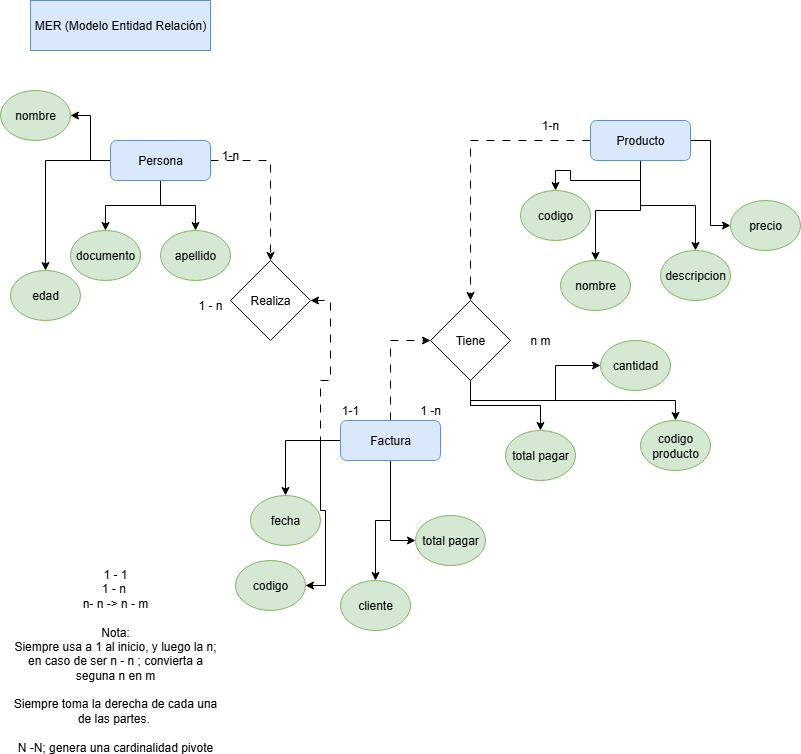

The diagram above was exported from draw.io. Its source (the exported page's mxGraphModel, read from the mxfile embedded in the PNG):
<mxGraphModel dx="1042" dy="658" grid="1" gridSize="10" guides="1" tooltips="1" connect="1" arrows="1" fold="1" page="1" pageScale="1" pageWidth="850" pageHeight="1100" math="0" shadow="0">
  <root>
    <mxCell id="0" />
    <mxCell id="1" parent="0" />
    <mxCell id="W_ts69IYHslcQruZLMYk-1" value="MER (Modelo Entidad Relación)" style="text;html=1;align=center;verticalAlign=middle;whiteSpace=wrap;rounded=0;fillColor=#dae8fc;strokeColor=#6c8ebf;" parent="1" vertex="1">
      <mxGeometry x="40" y="30" width="180" height="50" as="geometry" />
    </mxCell>
    <mxCell id="W_ts69IYHslcQruZLMYk-5" value="" style="edgeStyle=orthogonalEdgeStyle;rounded=0;orthogonalLoop=1;jettySize=auto;html=1;" parent="1" source="W_ts69IYHslcQruZLMYk-2" target="W_ts69IYHslcQruZLMYk-4" edge="1">
      <mxGeometry relative="1" as="geometry" />
    </mxCell>
    <mxCell id="W_ts69IYHslcQruZLMYk-9" style="edgeStyle=orthogonalEdgeStyle;rounded=0;orthogonalLoop=1;jettySize=auto;html=1;" parent="1" source="W_ts69IYHslcQruZLMYk-2" target="W_ts69IYHslcQruZLMYk-8" edge="1">
      <mxGeometry relative="1" as="geometry" />
    </mxCell>
    <mxCell id="W_ts69IYHslcQruZLMYk-10" style="edgeStyle=orthogonalEdgeStyle;rounded=0;orthogonalLoop=1;jettySize=auto;html=1;" parent="1" source="W_ts69IYHslcQruZLMYk-2" target="W_ts69IYHslcQruZLMYk-7" edge="1">
      <mxGeometry relative="1" as="geometry" />
    </mxCell>
    <mxCell id="W_ts69IYHslcQruZLMYk-11" style="edgeStyle=orthogonalEdgeStyle;rounded=0;orthogonalLoop=1;jettySize=auto;html=1;" parent="1" source="W_ts69IYHslcQruZLMYk-2" target="W_ts69IYHslcQruZLMYk-6" edge="1">
      <mxGeometry relative="1" as="geometry" />
    </mxCell>
    <mxCell id="W_ts69IYHslcQruZLMYk-34" style="edgeStyle=orthogonalEdgeStyle;rounded=0;orthogonalLoop=1;jettySize=auto;html=1;flowAnimation=1;" parent="1" source="W_ts69IYHslcQruZLMYk-2" target="W_ts69IYHslcQruZLMYk-32" edge="1">
      <mxGeometry relative="1" as="geometry" />
    </mxCell>
    <mxCell id="W_ts69IYHslcQruZLMYk-2" value="Persona" style="rounded=1;whiteSpace=wrap;html=1;fillColor=#dae8fc;strokeColor=#6c8ebf;" parent="1" vertex="1">
      <mxGeometry x="120" y="170" width="100" height="40" as="geometry" />
    </mxCell>
    <mxCell id="W_ts69IYHslcQruZLMYk-4" value="nombre" style="ellipse;whiteSpace=wrap;html=1;rounded=1;fillColor=#d5e8d4;strokeColor=#82b366;" parent="1" vertex="1">
      <mxGeometry x="10" y="120" width="70" height="50" as="geometry" />
    </mxCell>
    <mxCell id="W_ts69IYHslcQruZLMYk-6" value="documento" style="ellipse;whiteSpace=wrap;html=1;rounded=1;fillColor=#d5e8d4;strokeColor=#82b366;" parent="1" vertex="1">
      <mxGeometry x="80" y="260" width="70" height="50" as="geometry" />
    </mxCell>
    <mxCell id="W_ts69IYHslcQruZLMYk-7" value="apellido" style="ellipse;whiteSpace=wrap;html=1;rounded=1;fillColor=#d5e8d4;strokeColor=#82b366;" parent="1" vertex="1">
      <mxGeometry x="170" y="260" width="70" height="50" as="geometry" />
    </mxCell>
    <mxCell id="W_ts69IYHslcQruZLMYk-8" value="edad" style="ellipse;whiteSpace=wrap;html=1;rounded=1;fillColor=#d5e8d4;strokeColor=#82b366;" parent="1" vertex="1">
      <mxGeometry x="20" y="300" width="70" height="50" as="geometry" />
    </mxCell>
    <mxCell id="W_ts69IYHslcQruZLMYk-17" style="edgeStyle=orthogonalEdgeStyle;rounded=0;orthogonalLoop=1;jettySize=auto;html=1;" parent="1" source="W_ts69IYHslcQruZLMYk-12" target="W_ts69IYHslcQruZLMYk-13" edge="1">
      <mxGeometry relative="1" as="geometry" />
    </mxCell>
    <mxCell id="W_ts69IYHslcQruZLMYk-18" style="edgeStyle=orthogonalEdgeStyle;rounded=0;orthogonalLoop=1;jettySize=auto;html=1;" parent="1" source="W_ts69IYHslcQruZLMYk-12" target="W_ts69IYHslcQruZLMYk-14" edge="1">
      <mxGeometry relative="1" as="geometry" />
    </mxCell>
    <mxCell id="W_ts69IYHslcQruZLMYk-19" style="edgeStyle=orthogonalEdgeStyle;rounded=0;orthogonalLoop=1;jettySize=auto;html=1;" parent="1" source="W_ts69IYHslcQruZLMYk-12" target="W_ts69IYHslcQruZLMYk-16" edge="1">
      <mxGeometry relative="1" as="geometry" />
    </mxCell>
    <mxCell id="W_ts69IYHslcQruZLMYk-20" style="edgeStyle=orthogonalEdgeStyle;rounded=0;orthogonalLoop=1;jettySize=auto;html=1;entryX=0;entryY=0.5;entryDx=0;entryDy=0;" parent="1" source="W_ts69IYHslcQruZLMYk-12" target="W_ts69IYHslcQruZLMYk-15" edge="1">
      <mxGeometry relative="1" as="geometry" />
    </mxCell>
    <mxCell id="W_ts69IYHslcQruZLMYk-41" style="edgeStyle=orthogonalEdgeStyle;rounded=0;orthogonalLoop=1;jettySize=auto;html=1;entryX=0.5;entryY=0;entryDx=0;entryDy=0;flowAnimation=1;" parent="1" source="W_ts69IYHslcQruZLMYk-12" target="W_ts69IYHslcQruZLMYk-40" edge="1">
      <mxGeometry relative="1" as="geometry" />
    </mxCell>
    <mxCell id="W_ts69IYHslcQruZLMYk-12" value="Producto" style="rounded=1;whiteSpace=wrap;html=1;fillColor=#dae8fc;strokeColor=#6c8ebf;" parent="1" vertex="1">
      <mxGeometry x="600" y="150" width="100" height="40" as="geometry" />
    </mxCell>
    <mxCell id="W_ts69IYHslcQruZLMYk-13" value="codigo" style="ellipse;whiteSpace=wrap;html=1;rounded=1;fillColor=#d5e8d4;strokeColor=#82b366;" parent="1" vertex="1">
      <mxGeometry x="530" y="220" width="70" height="50" as="geometry" />
    </mxCell>
    <mxCell id="W_ts69IYHslcQruZLMYk-14" value="nombre" style="ellipse;whiteSpace=wrap;html=1;rounded=1;fillColor=#d5e8d4;strokeColor=#82b366;" parent="1" vertex="1">
      <mxGeometry x="570" y="290" width="70" height="50" as="geometry" />
    </mxCell>
    <mxCell id="W_ts69IYHslcQruZLMYk-15" value="precio" style="ellipse;whiteSpace=wrap;html=1;rounded=1;fillColor=#d5e8d4;strokeColor=#82b366;" parent="1" vertex="1">
      <mxGeometry x="740" y="230" width="70" height="50" as="geometry" />
    </mxCell>
    <mxCell id="W_ts69IYHslcQruZLMYk-16" value="descripcion" style="ellipse;whiteSpace=wrap;html=1;rounded=1;fillColor=#d5e8d4;strokeColor=#82b366;" parent="1" vertex="1">
      <mxGeometry x="670" y="280" width="70" height="50" as="geometry" />
    </mxCell>
    <mxCell id="W_ts69IYHslcQruZLMYk-21" style="edgeStyle=orthogonalEdgeStyle;rounded=0;orthogonalLoop=1;jettySize=auto;html=1;" parent="1" source="W_ts69IYHslcQruZLMYk-25" target="W_ts69IYHslcQruZLMYk-26" edge="1">
      <mxGeometry relative="1" as="geometry" />
    </mxCell>
    <mxCell id="W_ts69IYHslcQruZLMYk-22" style="edgeStyle=orthogonalEdgeStyle;rounded=0;orthogonalLoop=1;jettySize=auto;html=1;" parent="1" source="W_ts69IYHslcQruZLMYk-25" target="W_ts69IYHslcQruZLMYk-27" edge="1">
      <mxGeometry relative="1" as="geometry" />
    </mxCell>
    <mxCell id="W_ts69IYHslcQruZLMYk-23" style="edgeStyle=orthogonalEdgeStyle;rounded=0;orthogonalLoop=1;jettySize=auto;html=1;exitX=0.5;exitY=1;exitDx=0;exitDy=0;" parent="1" source="W_ts69IYHslcQruZLMYk-40" target="W_ts69IYHslcQruZLMYk-29" edge="1">
      <mxGeometry relative="1" as="geometry" />
    </mxCell>
    <mxCell id="W_ts69IYHslcQruZLMYk-24" style="edgeStyle=orthogonalEdgeStyle;rounded=0;orthogonalLoop=1;jettySize=auto;html=1;entryX=0;entryY=0.5;entryDx=0;entryDy=0;exitX=0.5;exitY=1;exitDx=0;exitDy=0;" parent="1" source="W_ts69IYHslcQruZLMYk-40" target="W_ts69IYHslcQruZLMYk-28" edge="1">
      <mxGeometry relative="1" as="geometry" />
    </mxCell>
    <mxCell id="W_ts69IYHslcQruZLMYk-31" style="edgeStyle=orthogonalEdgeStyle;rounded=0;orthogonalLoop=1;jettySize=auto;html=1;entryX=0;entryY=0.5;entryDx=0;entryDy=0;" parent="1" source="W_ts69IYHslcQruZLMYk-25" target="W_ts69IYHslcQruZLMYk-30" edge="1">
      <mxGeometry relative="1" as="geometry" />
    </mxCell>
    <mxCell id="W_ts69IYHslcQruZLMYk-35" style="edgeStyle=orthogonalEdgeStyle;rounded=0;orthogonalLoop=1;jettySize=auto;html=1;entryX=1;entryY=0.5;entryDx=0;entryDy=0;flowAnimation=1;" parent="1" source="W_ts69IYHslcQruZLMYk-25" target="W_ts69IYHslcQruZLMYk-32" edge="1">
      <mxGeometry relative="1" as="geometry" />
    </mxCell>
    <mxCell id="W_ts69IYHslcQruZLMYk-42" style="edgeStyle=orthogonalEdgeStyle;rounded=0;orthogonalLoop=1;jettySize=auto;html=1;entryX=0;entryY=0.5;entryDx=0;entryDy=0;flowAnimation=1;" parent="1" source="W_ts69IYHslcQruZLMYk-25" target="W_ts69IYHslcQruZLMYk-40" edge="1">
      <mxGeometry relative="1" as="geometry" />
    </mxCell>
    <mxCell id="W_ts69IYHslcQruZLMYk-49" style="edgeStyle=orthogonalEdgeStyle;rounded=0;orthogonalLoop=1;jettySize=auto;html=1;entryX=1;entryY=0.5;entryDx=0;entryDy=0;" parent="1" source="W_ts69IYHslcQruZLMYk-25" target="W_ts69IYHslcQruZLMYk-48" edge="1">
      <mxGeometry relative="1" as="geometry" />
    </mxCell>
    <mxCell id="W_ts69IYHslcQruZLMYk-25" value="Factura" style="rounded=1;whiteSpace=wrap;html=1;fillColor=#dae8fc;strokeColor=#6c8ebf;" parent="1" vertex="1">
      <mxGeometry x="350" y="450" width="100" height="40" as="geometry" />
    </mxCell>
    <mxCell id="W_ts69IYHslcQruZLMYk-26" value="fecha" style="ellipse;whiteSpace=wrap;html=1;rounded=1;fillColor=#d5e8d4;strokeColor=#82b366;" parent="1" vertex="1">
      <mxGeometry x="260" y="525" width="70" height="50" as="geometry" />
    </mxCell>
    <mxCell id="W_ts69IYHslcQruZLMYk-27" value="cliente" style="ellipse;whiteSpace=wrap;html=1;rounded=1;fillColor=#d5e8d4;strokeColor=#82b366;" parent="1" vertex="1">
      <mxGeometry x="350" y="610" width="70" height="50" as="geometry" />
    </mxCell>
    <mxCell id="W_ts69IYHslcQruZLMYk-28" value="cantidad" style="ellipse;whiteSpace=wrap;html=1;rounded=1;fillColor=#d5e8d4;strokeColor=#82b366;" parent="1" vertex="1">
      <mxGeometry x="610" y="370" width="70" height="50" as="geometry" />
    </mxCell>
    <mxCell id="W_ts69IYHslcQruZLMYk-29" value="codigo producto" style="ellipse;whiteSpace=wrap;html=1;rounded=1;fillColor=#d5e8d4;strokeColor=#82b366;" parent="1" vertex="1">
      <mxGeometry x="650" y="450" width="70" height="50" as="geometry" />
    </mxCell>
    <mxCell id="W_ts69IYHslcQruZLMYk-30" value="total pagar" style="ellipse;whiteSpace=wrap;html=1;rounded=1;fillColor=#d5e8d4;strokeColor=#82b366;" parent="1" vertex="1">
      <mxGeometry x="425" y="545" width="70" height="50" as="geometry" />
    </mxCell>
    <mxCell id="W_ts69IYHslcQruZLMYk-32" value="Realiza" style="rhombus;whiteSpace=wrap;html=1;" parent="1" vertex="1">
      <mxGeometry x="240" y="290" width="80" height="80" as="geometry" />
    </mxCell>
    <mxCell id="W_ts69IYHslcQruZLMYk-36" value="1-n" style="text;html=1;align=center;verticalAlign=middle;whiteSpace=wrap;rounded=0;" parent="1" vertex="1">
      <mxGeometry x="210" y="170" width="60" height="30" as="geometry" />
    </mxCell>
    <mxCell id="W_ts69IYHslcQruZLMYk-37" value="1 - 1&lt;div&gt;1 - n&amp;nbsp;&lt;/div&gt;&lt;div&gt;n- n -&amp;gt; n - m&lt;/div&gt;&lt;div&gt;&lt;br&gt;&lt;/div&gt;&lt;div&gt;Nota:&lt;/div&gt;&lt;div&gt;Siempre usa a 1 al inicio, y luego la n; en caso de ser n - n ; convierta a seguna n en m&lt;/div&gt;&lt;div&gt;&lt;br&gt;&lt;/div&gt;&lt;div&gt;Siempre toma la derecha de cada una de las partes.&amp;nbsp;&lt;/div&gt;&lt;div&gt;&lt;br&gt;&lt;/div&gt;&lt;div&gt;N -N; genera una cardinalidad pivote&lt;/div&gt;" style="text;html=1;align=center;verticalAlign=middle;whiteSpace=wrap;rounded=0;" parent="1" vertex="1">
      <mxGeometry x="20" y="630" width="210" height="120" as="geometry" />
    </mxCell>
    <mxCell id="W_ts69IYHslcQruZLMYk-38" value="1-1" style="text;html=1;align=center;verticalAlign=middle;whiteSpace=wrap;rounded=0;" parent="1" vertex="1">
      <mxGeometry x="330" y="425" width="60" height="30" as="geometry" />
    </mxCell>
    <mxCell id="W_ts69IYHslcQruZLMYk-39" value="1 - n" style="text;html=1;align=center;verticalAlign=middle;whiteSpace=wrap;rounded=0;" parent="1" vertex="1">
      <mxGeometry x="190" y="320" width="60" height="30" as="geometry" />
    </mxCell>
    <mxCell id="W_ts69IYHslcQruZLMYk-47" style="edgeStyle=orthogonalEdgeStyle;rounded=0;orthogonalLoop=1;jettySize=auto;html=1;" parent="1" source="W_ts69IYHslcQruZLMYk-40" target="W_ts69IYHslcQruZLMYk-46" edge="1">
      <mxGeometry relative="1" as="geometry" />
    </mxCell>
    <mxCell id="W_ts69IYHslcQruZLMYk-40" value="Tiene" style="rhombus;whiteSpace=wrap;html=1;" parent="1" vertex="1">
      <mxGeometry x="440" y="330" width="80" height="80" as="geometry" />
    </mxCell>
    <mxCell id="W_ts69IYHslcQruZLMYk-43" value="1 -n" style="text;html=1;align=center;verticalAlign=middle;whiteSpace=wrap;rounded=0;" parent="1" vertex="1">
      <mxGeometry x="410" y="425" width="60" height="30" as="geometry" />
    </mxCell>
    <mxCell id="W_ts69IYHslcQruZLMYk-44" value="1-n" style="text;html=1;align=center;verticalAlign=middle;whiteSpace=wrap;rounded=0;" parent="1" vertex="1">
      <mxGeometry x="530" y="140" width="60" height="30" as="geometry" />
    </mxCell>
    <mxCell id="W_ts69IYHslcQruZLMYk-45" value="n m" style="text;html=1;align=center;verticalAlign=middle;whiteSpace=wrap;rounded=0;" parent="1" vertex="1">
      <mxGeometry x="520" y="355" width="60" height="30" as="geometry" />
    </mxCell>
    <mxCell id="W_ts69IYHslcQruZLMYk-46" value="total pagar" style="ellipse;whiteSpace=wrap;html=1;rounded=1;fillColor=#d5e8d4;strokeColor=#82b366;" parent="1" vertex="1">
      <mxGeometry x="515" y="460" width="70" height="50" as="geometry" />
    </mxCell>
    <mxCell id="W_ts69IYHslcQruZLMYk-48" value="codigo" style="ellipse;whiteSpace=wrap;html=1;rounded=1;fillColor=#d5e8d4;strokeColor=#82b366;" parent="1" vertex="1">
      <mxGeometry x="245" y="590" width="70" height="50" as="geometry" />
    </mxCell>
  </root>
</mxGraphModel>